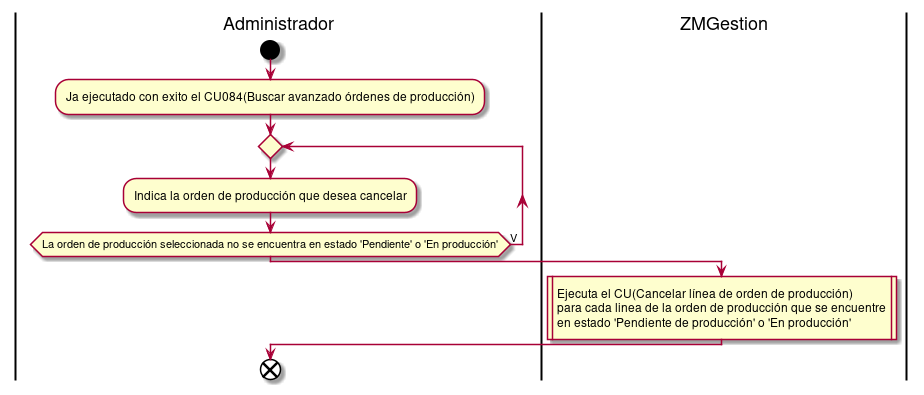

The diagram above was rendered by PlantUML. Its source (embedded in the PNG):
@startuml cancelarOrdenProduccion
|Administrador|
start
:Ja ejecutado con exito el CU084(Buscar avanzado órdenes de producción);
repeat
:Indica la orden de producción que desea cancelar;
repeat while(La orden de producción seleccionada no se encuentra en estado 'Pendiente' o 'En producción') is (V)
|ZMGestion|
:Ejecuta el CU(Cancelar línea de orden de producción) 
para cada linea de la orden de producción que se encuentre
en estado 'Pendiente de producción' o 'En producción'|
|Administrador|
end
@enduml